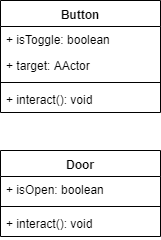

The diagram above was exported from draw.io. Its source (the exported page's mxGraphModel, read from the mxfile embedded in the PNG):
<mxGraphModel dx="1072" dy="802" grid="1" gridSize="10" guides="1" tooltips="1" connect="1" arrows="1" fold="1" page="1" pageScale="1" pageWidth="827" pageHeight="1169" math="0" shadow="0">
  <root>
    <mxCell id="0" />
    <mxCell id="1" parent="0" />
    <mxCell id="6Bkd3yXEzz9qI1OBzH2_-1" value="Button" style="swimlane;fontStyle=1;align=center;verticalAlign=top;childLayout=stackLayout;horizontal=1;startSize=26;horizontalStack=0;resizeParent=1;resizeParentMax=0;resizeLast=0;collapsible=1;marginBottom=0;" parent="1" vertex="1">
      <mxGeometry x="333" y="280" width="160" height="112" as="geometry" />
    </mxCell>
    <mxCell id="6Bkd3yXEzz9qI1OBzH2_-2" value="+ isToggle: boolean" style="text;strokeColor=none;fillColor=none;align=left;verticalAlign=top;spacingLeft=4;spacingRight=4;overflow=hidden;rotatable=0;points=[[0,0.5],[1,0.5]];portConstraint=eastwest;" parent="6Bkd3yXEzz9qI1OBzH2_-1" vertex="1">
      <mxGeometry y="26" width="160" height="26" as="geometry" />
    </mxCell>
    <mxCell id="qhR17FvE3CmCkQqWmKsy-1" value="+ target: AActor" style="text;strokeColor=none;fillColor=none;align=left;verticalAlign=top;spacingLeft=4;spacingRight=4;overflow=hidden;rotatable=0;points=[[0,0.5],[1,0.5]];portConstraint=eastwest;" vertex="1" parent="6Bkd3yXEzz9qI1OBzH2_-1">
      <mxGeometry y="52" width="160" height="26" as="geometry" />
    </mxCell>
    <mxCell id="6Bkd3yXEzz9qI1OBzH2_-3" value="" style="line;strokeWidth=1;fillColor=none;align=left;verticalAlign=middle;spacingTop=-1;spacingLeft=3;spacingRight=3;rotatable=0;labelPosition=right;points=[];portConstraint=eastwest;" parent="6Bkd3yXEzz9qI1OBzH2_-1" vertex="1">
      <mxGeometry y="78" width="160" height="8" as="geometry" />
    </mxCell>
    <mxCell id="6Bkd3yXEzz9qI1OBzH2_-4" value="+ interact(): void" style="text;strokeColor=none;fillColor=none;align=left;verticalAlign=top;spacingLeft=4;spacingRight=4;overflow=hidden;rotatable=0;points=[[0,0.5],[1,0.5]];portConstraint=eastwest;" parent="6Bkd3yXEzz9qI1OBzH2_-1" vertex="1">
      <mxGeometry y="86" width="160" height="26" as="geometry" />
    </mxCell>
    <mxCell id="qhR17FvE3CmCkQqWmKsy-2" value="Door" style="swimlane;fontStyle=1;align=center;verticalAlign=top;childLayout=stackLayout;horizontal=1;startSize=26;horizontalStack=0;resizeParent=1;resizeParentMax=0;resizeLast=0;collapsible=1;marginBottom=0;" vertex="1" parent="1">
      <mxGeometry x="333" y="430" width="160" height="86" as="geometry" />
    </mxCell>
    <mxCell id="qhR17FvE3CmCkQqWmKsy-3" value="+ isOpen: boolean" style="text;strokeColor=none;fillColor=none;align=left;verticalAlign=top;spacingLeft=4;spacingRight=4;overflow=hidden;rotatable=0;points=[[0,0.5],[1,0.5]];portConstraint=eastwest;" vertex="1" parent="qhR17FvE3CmCkQqWmKsy-2">
      <mxGeometry y="26" width="160" height="26" as="geometry" />
    </mxCell>
    <mxCell id="qhR17FvE3CmCkQqWmKsy-5" value="" style="line;strokeWidth=1;fillColor=none;align=left;verticalAlign=middle;spacingTop=-1;spacingLeft=3;spacingRight=3;rotatable=0;labelPosition=right;points=[];portConstraint=eastwest;" vertex="1" parent="qhR17FvE3CmCkQqWmKsy-2">
      <mxGeometry y="52" width="160" height="8" as="geometry" />
    </mxCell>
    <mxCell id="qhR17FvE3CmCkQqWmKsy-6" value="+ interact(): void" style="text;strokeColor=none;fillColor=none;align=left;verticalAlign=top;spacingLeft=4;spacingRight=4;overflow=hidden;rotatable=0;points=[[0,0.5],[1,0.5]];portConstraint=eastwest;" vertex="1" parent="qhR17FvE3CmCkQqWmKsy-2">
      <mxGeometry y="60" width="160" height="26" as="geometry" />
    </mxCell>
  </root>
</mxGraphModel>